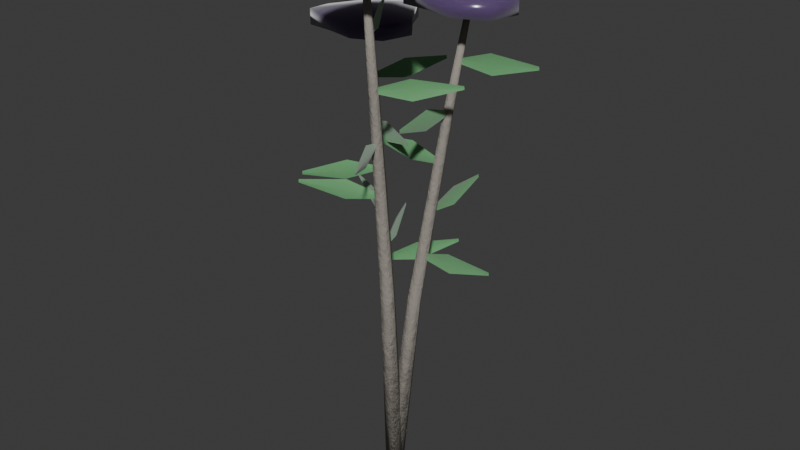# Source: shrub_elderberry.blend  (saved by Blender 5.2.44; exported with 4.5.12 LTS)
import bpy
from mathutils import Matrix  # noqa: F401  (used for matrix-valued properties, if any)

bpy.ops.wm.read_factory_settings(use_empty=True)
scene = bpy.context.scene
scene.name = 'Scene'

# ---- collections
col_collection = bpy.data.collections.new('Collection'); scene.collection.children.link(col_collection)

# ---- materials (node trees are filled in below, after node groups)
mat_m_elder_bark = bpy.data.materials.new('M_Elder_Bark')
mat_m_elder_leaf = bpy.data.materials.new('M_Elder_Leaf')
mat_m_elder_berry = bpy.data.materials.new('M_Elder_Berry')

# ---- material node trees
mat_m_elder_bark.use_nodes = True; mat_m_elder_bark.node_tree.nodes.clear()
_N = mat_m_elder_bark.node_tree.nodes; _L = mat_m_elder_bark.node_tree.links
n0 = _N.new('ShaderNodeBsdfPrincipled'); n0.name = 'Principled BSDF'; n0.location = (200, 0)
n0.inputs[0].default_value = (0.35, 0.32, 0.28, 1.0)
n0.inputs[2].default_value = 0.82
n0.inputs[10].default_value = 0.005
n0.inputs[13].default_value = 0.25
n1 = _N.new('ShaderNodeTexNoise'); n1.name = 'Noise Texture'; n1.location = (-400, -150)
n1.width = 160
n1.inputs[2].default_value = 18.0
n1.inputs[3].default_value = 6.0
n1.inputs[4].default_value = 0.75
n2 = _N.new('ShaderNodeBump'); n2.name = 'Bump'; n2.location = (-100, -150)
n2.inputs[0].default_value = 0.35
n2.inputs[1].default_value = 0.15
n3 = _N.new('ShaderNodeOutputMaterial'); n3.name = 'Material Output'; n3.location = (500, 0)
_L.new(n1.outputs[0], n2.inputs[3])
_L.new(n2.outputs[0], n0.inputs[5])
_L.new(n0.outputs[0], n3.inputs[0])
n3.is_active_output = True
mat_m_elder_leaf.use_nodes = True; mat_m_elder_leaf.node_tree.nodes.clear()
_N = mat_m_elder_leaf.node_tree.nodes; _L = mat_m_elder_leaf.node_tree.links
n0 = _N.new('ShaderNodeBsdfPrincipled'); n0.name = 'Principled BSDF'; n0.location = (200, 0)
n0.inputs[0].default_value = (0.16, 0.42, 0.18, 1.0)
n0.inputs[2].default_value = 0.45
n0.inputs[8].default_value = 0.4
n0.inputs[10].default_value = 0.03
n0.inputs[24].default_value = 0.4
n1 = _N.new('ShaderNodeOutputMaterial'); n1.name = 'Material Output'; n1.location = (500, 0)
_L.new(n0.outputs[0], n1.inputs[0])
n1.is_active_output = True
mat_m_elder_berry.use_nodes = True; mat_m_elder_berry.node_tree.nodes.clear()
_N = mat_m_elder_berry.node_tree.nodes; _L = mat_m_elder_berry.node_tree.links
n0 = _N.new('ShaderNodeBsdfPrincipled'); n0.name = 'Principled BSDF'; n0.location = (200, 0)
n0.inputs[0].default_value = (0.1, 0.06, 0.16, 1.0)
n0.inputs[2].default_value = 0.2
n0.inputs[8].default_value = 0.3
n0.inputs[9].default_value = (0.03, 0.028, 0.015)
n0.inputs[10].default_value = 0.03
n0.inputs[24].default_value = 0.4
n1 = _N.new('ShaderNodeOutputMaterial'); n1.name = 'Material Output'; n1.location = (500, 0)
_L.new(n0.outputs[0], n1.inputs[0])
n1.is_active_output = True

# ---- world
world_world = bpy.data.worlds.new('World'); scene.world = world_world
world_world.use_nodes = True; world_world.node_tree.nodes.clear()
_N = world_world.node_tree.nodes; _L = world_world.node_tree.links
n0 = _N.new('ShaderNodeOutputWorld'); n0.name = 'World Output'; n0.location = (200, 100)
n1 = _N.new('ShaderNodeBackground'); n1.name = 'Background'; n1.location = (-200, 100)
n1.inputs[0].default_value = (0.05088, 0.05088, 0.05088, 1.0)
_L.new(n1.outputs[0], n0.inputs[0])
n0.is_active_output = True
world_world.color = (0.05088, 0.05088, 0.05088)
world_world.sun_shadow_jitter_overblur = 0.0

# ---- meshes
me_flora_elderberry_mesh = bpy.data.meshes.new('Flora_Elderberry_Mesh')
me_flora_elderberry_mesh.from_pydata([(-0.04484, 0.0, 0.003821), (-0.02225, -0.03892, 0.003887), (0.02259, -0.03892, 6.522e-05), (0.04484, -5.504e-18, -0.003821), (0.02225, 0.03892, -0.003887), (-0.02259, 0.03892, -6.522e-05), (0.04318, 0.04504, 0.8834), (0.05924, 0.01736, 0.8834), (0.09106, 0.01732, 0.8801), (0.1068, 0.04496, 0.8766), (0.09076, 0.07264, 0.8766), (0.05894, 0.07268, 0.8799), (0.1657, 0.1126, 1.763), (0.1767, 0.09354, 1.763), (0.1985, 0.09347, 1.76), (0.2093, 0.1124, 1.757), (0.1983, 0.1315, 1.757), (0.1765, 0.1315, 1.76), (0.2361, 0.1501, 2.202), (0.2432, 0.1379, 2.202), (0.257, 0.1379, 2.2), (0.2639, 0.1499, 2.198), (0.2568, 0.1621, 2.198), (0.243, 0.1621, 2.2), (0.0, 0.0, 0.0), (0.25, 0.15, 2.2), (0.1032, 0.0595, 1.11), (0.1042, 0.0625, 1.1), (0.1052, 0.0595, 1.09), (0.2489, 0.0525, 1.16), (0.2534, 0.0625, 1.115), (0.2579, 0.0525, 1.07), (0.4517, 0.0605, 1.142), (0.4524, 0.0625, 1.135), (0.4532, 0.0605, 1.127), (0.1364, 0.07909, 1.33), (0.1333, 0.08, 1.32), (0.1363, 0.08108, 1.31), (0.1391, 0.225, 1.38), (0.129, 0.2292, 1.335), (0.1388, 0.234, 1.29), (0.1252, 0.4274, 1.362), (0.1232, 0.4281, 1.355), (0.1251, 0.4289, 1.347), (0.1633, 0.1006, 1.55), (0.1625, 0.0975, 1.54), (0.1613, 0.1004, 1.53), (0.01739, 0.09903, 1.6), (0.0135, 0.08879, 1.555), (0.008445, 0.09851, 1.51), (-0.1845, 0.07921, 1.582), (-0.1852, 0.07717, 1.575), (-0.186, 0.07912, 1.567), (0.1886, 0.1157, 1.77), (0.1917, 0.115, 1.76), (0.1888, 0.1137, 1.75), (0.1944, -0.0301, 1.82), (0.2047, -0.03368, 1.775), (0.1952, -0.03902, 1.73), (0.2201, -0.2314, 1.802), (0.2221, -0.2319, 1.795), (0.2202, -0.2328, 1.787), (0.2202, 0.1294, 1.99), (0.2208, 0.1325, 1.98), (0.2222, 0.1296, 1.97), (0.3658, 0.1394, 2.04), (0.3691, 0.1499, 1.995), (0.3747, 0.1405, 1.95), (0.5662, 0.171, 2.022), (0.5667, 0.1731, 2.015), (0.5677, 0.1712, 2.007), (0.25, 0.15, 2.3), (0.25, 0.15, 2.18), (0.4773, 0.15, 2.272), (0.3956, 0.2558, 2.265), (0.3252, 0.3813, 2.274), (0.1815, 0.3607, 2.271), (0.08691, 0.2685, 2.268), (0.04432, 0.15, 2.269), (0.04526, 0.001249, 2.275), (0.1914, -0.03049, 2.266), (0.3153, -0.05108, 2.269), (0.4372, 0.01397, 2.272), (0.4773, 0.15, 2.208), (0.3956, 0.2558, 2.215), (0.3252, 0.3813, 2.206), (0.1815, 0.3607, 2.209), (0.08691, 0.2685, 2.212), (0.04432, 0.15, 2.211), (0.04526, 0.001249, 2.205), (0.1914, -0.03049, 2.214), (0.3153, -0.05108, 2.211), (0.4372, 0.01397, 2.208), (-0.04472, 0.0, -0.005031), (-0.02268, -0.03886, 0.0003629), (0.02204, -0.03886, 0.005394), (0.04472, -5.496e-18, 0.005031), (0.02268, 0.03886, -0.0003629), (-0.02204, 0.03886, -0.005394), (-0.1217, 0.05992, 0.7956), (-0.1061, 0.03237, 0.8003), (-0.07444, 0.03245, 0.8048), (-0.05831, 0.06008, 0.8044), (-0.07387, 0.08763, 0.7997), (-0.1056, 0.08755, 0.7952), (-0.2467, 0.1499, 1.596), (-0.2361, 0.131, 1.6), (-0.2144, 0.1311, 1.604), (-0.2033, 0.1501, 1.604), (-0.2139, 0.169, 1.6), (-0.2356, 0.1689, 1.596), (-0.3138, 0.1999, 1.997), (-0.3071, 0.1879, 2.0), (-0.2933, 0.188, 2.003), (-0.2862, 0.2001, 2.003), (-0.2929, 0.2121, 2.0), (-0.3067, 0.212, 1.997), (0.0, 0.0, 0.0), (-0.3, 0.2, 2.0), (-0.123, 0.08088, 1.01), (-0.125, 0.08333, 1.0), (-0.1219, 0.08255, 0.99), (-0.03836, 0.1998, 1.06), (-0.04436, 0.2089, 1.015), (-0.03352, 0.2073, 0.9701), (0.06445, 0.3747, 1.042), (0.06317, 0.3764, 1.035), (0.06525, 0.3759, 1.027), (-0.1576, 0.1087, 1.21), (-0.16, 0.1067, 1.2), (-0.1593, 0.1098, 1.19), (-0.2789, 0.1899, 1.26), (-0.2879, 0.1836, 1.215), (-0.2866, 0.1945, 1.17), (-0.4568, 0.2875, 1.242), (-0.4584, 0.2862, 1.235), (-0.458, 0.2883, 1.227), (-0.1971, 0.1323, 1.41), (-0.195, 0.13, 1.4), (-0.1981, 0.1306, 1.39), (-0.2747, 0.008718, 1.46), (-0.2682, -8.754e-05, 1.415), (-0.2791, 0.0009124, 1.37), (-0.3671, -0.1719, 1.442), (-0.3657, -0.1735, 1.435), (-0.3678, -0.1732, 1.427), (-0.2323, 0.1511, 1.61), (-0.23, 0.1533, 1.6), (-0.2305, 0.1502, 1.59), (-0.1064, 0.07721, 1.66), (-0.09783, 0.08399, 1.615), (-0.09851, 0.07305, 1.57), (0.0768, -0.009895, 1.642), (0.07839, -0.00847, 1.635), (0.07813, -0.01059, 1.627), (-0.2627, 0.1745, 1.81), (-0.265, 0.1767, 1.8), (-0.2619, 0.1762, 1.79), (-0.1925, 0.3024, 1.86), (-0.1995, 0.3108, 1.815), (-0.1886, 0.3104, 1.77), (-0.1108, 0.4881, 1.842), (-0.1123, 0.4897, 1.835), (-0.1101, 0.4894, 1.827), (-0.3, 0.2, 2.1), (-0.3, 0.2, 1.98), (-0.07267, 0.2, 2.072), (-0.1544, 0.3058, 2.065), (-0.2248, 0.4313, 2.074), (-0.3685, 0.4107, 2.071), (-0.4631, 0.3185, 2.068), (-0.5057, 0.2, 2.069), (-0.5047, 0.05125, 2.075), (-0.3586, 0.01951, 2.066), (-0.2347, -0.001076, 2.069), (-0.1128, 0.06397, 2.072), (-0.07267, 0.2, 2.008), (-0.1544, 0.3058, 2.015), (-0.2248, 0.4313, 2.006), (-0.3685, 0.4107, 2.009), (-0.4631, 0.3185, 2.012), (-0.5057, 0.2, 2.011), (-0.5047, 0.05125, 2.005), (-0.3586, 0.01951, 2.014), (-0.2347, -0.001076, 2.011), (-0.1128, 0.06397, 2.008), (-0.04498, 0.0, 0.001406), (-0.0226, -0.03882, -0.002691), (0.02238, -0.03882, -0.004096), (0.04498, -5.49e-18, -0.001406), (0.0226, 0.03882, 0.002691), (-0.02238, 0.03882, 0.004096), (-0.001976, -0.08403, 0.9612), (0.01392, -0.1116, 0.9576), (0.04589, -0.1115, 0.9564), (0.06198, -0.08397, 0.9588), (0.04608, -0.05644, 0.9624), (0.01411, -0.05646, 0.9636), (0.05303, -0.21, 1.921), (0.06393, -0.2289, 1.918), (0.0859, -0.2289, 1.917), (0.09697, -0.21, 1.919), (0.08607, -0.1911, 1.922), (0.0641, -0.1911, 1.923), (0.08602, -0.28, 2.401), (0.09295, -0.292, 2.399), (0.1069, -0.292, 2.398), (0.114, -0.28, 2.399), (0.107, -0.268, 2.401), (0.09307, -0.268, 2.402), (0.0, 0.0, 0.0), (0.1, -0.28, 2.4), (0.04481, -0.1163, 1.21), (0.04167, -0.1167, 1.2), (0.04398, -0.1145, 1.19), (-0.009489, 0.01914, 1.26), (-0.02045, 0.01905, 1.215), (-0.01322, 0.02728, 1.17), (-0.1011, 0.2002, 1.242), (-0.1033, 0.2, 1.235), (-0.1018, 0.2015, 1.227), (0.0529, -0.1462, 1.45), (0.05333, -0.1493, 1.44), (0.05111, -0.1471, 1.43), (-0.08092, -0.2044, 1.5), (-0.08051, -0.2154, 1.455), (-0.08895, -0.2084, 1.41), (-0.2592, -0.3013, 1.482), (-0.259, -0.3034, 1.475), (-0.2605, -0.302, 1.467), (0.06188, -0.1825, 1.69), (0.065, -0.182, 1.68), (0.06282, -0.1843, 1.67), (0.124, -0.3146, 1.74), (0.1349, -0.3139, 1.695), (0.1282, -0.3225, 1.65), (0.2261, -0.49, 1.722), (0.2282, -0.4897, 1.715), (0.2267, -0.4913, 1.707), (0.07728, -0.2178, 1.93), (0.07667, -0.2147, 1.92), (0.07901, -0.2168, 1.91), (0.2075, -0.1518, 1.98), (0.2064, -0.1409, 1.935), (0.2153, -0.1474, 1.89), (0.3798, -0.04469, 1.962), (0.3794, -0.04259, 1.955), (0.3811, -0.04396, 1.947), (0.09141, -0.2466, 2.17), (0.08833, -0.2473, 2.16), (0.09038, -0.2449, 2.15), (0.0217, -0.1184, 2.22), (0.01083, -0.1198, 2.175), (0.01705, -0.1108, 2.13), (-0.09042, 0.05069, 2.202), (-0.09252, 0.05029, 2.195), (-0.09119, 0.05197, 2.187), (0.1, -0.28, 2.5), (0.1, -0.28, 2.38), (0.3273, -0.28, 2.472), (0.2456, -0.1742, 2.465), (0.1752, -0.04867, 2.474), (0.03153, -0.06926, 2.471), (-0.06309, -0.1615, 2.468), (-0.1057, -0.28, 2.469), (-0.1047, -0.4288, 2.475), (0.04136, -0.4605, 2.466), (0.1653, -0.4811, 2.469), (0.2872, -0.416, 2.472), (0.3273, -0.28, 2.408), (0.2456, -0.1742, 2.415), (0.1752, -0.04867, 2.406), (0.03153, -0.06926, 2.409), (-0.06309, -0.1615, 2.412), (-0.1057, -0.28, 2.411), (-0.1047, -0.4288, 2.405), (0.04136, -0.4605, 2.414), (0.1653, -0.4811, 2.411), (0.2872, -0.416, 2.408)], [], [(0, 1, 7, 6), (1, 2, 8, 7), (2, 3, 9, 8), (3, 4, 10, 9), (4, 5, 11, 10), (5, 0, 6, 11), (6, 7, 13, 12), (7, 8, 14, 13), (8, 9, 15, 14), (9, 10, 16, 15), (10, 11, 17, 16), (11, 6, 12, 17), (12, 13, 19, 18), (13, 14, 20, 19), (14, 15, 21, 20), (15, 16, 22, 21), (16, 17, 23, 22), (17, 12, 18, 23), (24, 1, 0), (24, 2, 1), (24, 3, 2), (24, 4, 3), (24, 5, 4), (24, 0, 5), (25, 18, 19), (25, 19, 20), (25, 20, 21), (25, 21, 22), (25, 22, 23), (25, 23, 18), (26, 27, 30, 29), (27, 28, 31, 30), (29, 30, 33, 32), (30, 31, 34, 33), (35, 36, 39, 38), (36, 37, 40, 39), (38, 39, 42, 41), (39, 40, 43, 42), (44, 45, 48, 47), (45, 46, 49, 48), (47, 48, 51, 50), (48, 49, 52, 51), (53, 54, 57, 56), (54, 55, 58, 57), (56, 57, 60, 59), (57, 58, 61, 60), (62, 63, 66, 65), (63, 64, 67, 66), (65, 66, 69, 68), (66, 67, 70, 69), (71, 73, 74), (71, 74, 75), (71, 75, 76), (71, 76, 77), (71, 77, 78), (71, 78, 79), (71, 79, 80), (71, 80, 81), (71, 81, 82), (71, 82, 73), (73, 83, 84, 74), (74, 84, 85, 75), (75, 85, 86, 76), (76, 86, 87, 77), (77, 87, 88, 78), (78, 88, 89, 79), (79, 89, 90, 80), (80, 90, 91, 81), (81, 91, 92, 82), (82, 92, 83, 73), (72, 84, 83), (72, 85, 84), (72, 86, 85), (72, 87, 86), (72, 88, 87), (72, 89, 88), (72, 90, 89), (72, 91, 90), (72, 92, 91), (72, 83, 92), (93, 94, 100, 99), (94, 95, 101, 100), (95, 96, 102, 101), (96, 97, 103, 102), (97, 98, 104, 103), (98, 93, 99, 104), (99, 100, 106, 105), (100, 101, 107, 106), (101, 102, 108, 107), (102, 103, 109, 108), (103, 104, 110, 109), (104, 99, 105, 110), (105, 106, 112, 111), (106, 107, 113, 112), (107, 108, 114, 113), (108, 109, 115, 114), (109, 110, 116, 115), (110, 105, 111, 116), (117, 94, 93), (117, 95, 94), (117, 96, 95), (117, 97, 96), (117, 98, 97), (117, 93, 98), (118, 111, 112), (118, 112, 113), (118, 113, 114), (118, 114, 115), (118, 115, 116), (118, 116, 111), (119, 120, 123, 122), (120, 121, 124, 123), (122, 123, 126, 125), (123, 124, 127, 126), (128, 129, 132, 131), (129, 130, 133, 132), (131, 132, 135, 134), (132, 133, 136, 135), (137, 138, 141, 140), (138, 139, 142, 141), (140, 141, 144, 143), (141, 142, 145, 144), (146, 147, 150, 149), (147, 148, 151, 150), (149, 150, 153, 152), (150, 151, 154, 153), (155, 156, 159, 158), (156, 157, 160, 159), (158, 159, 162, 161), (159, 160, 163, 162), (164, 166, 167), (164, 167, 168), (164, 168, 169), (164, 169, 170), (164, 170, 171), (164, 171, 172), (164, 172, 173), (164, 173, 174), (164, 174, 175), (164, 175, 166), (166, 176, 177, 167), (167, 177, 178, 168), (168, 178, 179, 169), (169, 179, 180, 170), (170, 180, 181, 171), (171, 181, 182, 172), (172, 182, 183, 173), (173, 183, 184, 174), (174, 184, 185, 175), (175, 185, 176, 166), (165, 177, 176), (165, 178, 177), (165, 179, 178), (165, 180, 179), (165, 181, 180), (165, 182, 181), (165, 183, 182), (165, 184, 183), (165, 185, 184), (165, 176, 185), (186, 187, 193, 192), (187, 188, 194, 193), (188, 189, 195, 194), (189, 190, 196, 195), (190, 191, 197, 196), (191, 186, 192, 197), (192, 193, 199, 198), (193, 194, 200, 199), (194, 195, 201, 200), (195, 196, 202, 201), (196, 197, 203, 202), (197, 192, 198, 203), (198, 199, 205, 204), (199, 200, 206, 205), (200, 201, 207, 206), (201, 202, 208, 207), (202, 203, 209, 208), (203, 198, 204, 209), (210, 187, 186), (210, 188, 187), (210, 189, 188), (210, 190, 189), (210, 191, 190), (210, 186, 191), (211, 204, 205), (211, 205, 206), (211, 206, 207), (211, 207, 208), (211, 208, 209), (211, 209, 204), (212, 213, 216, 215), (213, 214, 217, 216), (215, 216, 219, 218), (216, 217, 220, 219), (221, 222, 225, 224), (222, 223, 226, 225), (224, 225, 228, 227), (225, 226, 229, 228), (230, 231, 234, 233), (231, 232, 235, 234), (233, 234, 237, 236), (234, 235, 238, 237), (239, 240, 243, 242), (240, 241, 244, 243), (242, 243, 246, 245), (243, 244, 247, 246), (248, 249, 252, 251), (249, 250, 253, 252), (251, 252, 255, 254), (252, 253, 256, 255), (257, 259, 260), (257, 260, 261), (257, 261, 262), (257, 262, 263), (257, 263, 264), (257, 264, 265), (257, 265, 266), (257, 266, 267), (257, 267, 268), (257, 268, 259), (259, 269, 270, 260), (260, 270, 271, 261), (261, 271, 272, 262), (262, 272, 273, 263), (263, 273, 274, 264), (264, 274, 275, 265), (265, 275, 276, 266), (266, 276, 277, 267), (267, 277, 278, 268), (268, 278, 269, 259), (258, 270, 269), (258, 271, 270), (258, 272, 271), (258, 273, 272), (258, 274, 273), (258, 275, 274), (258, 276, 275), (258, 277, 276), (258, 278, 277), (258, 269, 278)])
me_flora_elderberry_mesh.polygons.foreach_set('use_smooth', [True] * 240)
me_flora_elderberry_mesh.polygons.foreach_set('material_index', [0, 0, 0, 0, 0, 0, 0, 0, 0, 0, 0, 0, 0, 0, 0, 0, 0, 0, 0, 0, 0, 0, 0, 0, 0, 0, 0, 0, 0, 0, 1, 1, 1, 1, 1, 1, 1, 1, 1, 1, 1, 1, 1, 1, 1, 1, 1, 1, 1, 1, 2, 2, 2, 2, 2, 2, 2, 2, 2, 2, 2, 2, 2, 2, 2, 2, 2, 2, 2, 2, 2, 2, 2, 2, 2, 2, 2, 2, 2, 2, 0, 0, 0, 0, 0, 0, 0, 0, 0, 0, 0, 0, 0, 0, 0, 0, 0, 0, 0, 0, 0, 0, 0, 0, 0, 0, 0, 0, 0, 0, 1, 1, 1, 1, 1, 1, 1, 1, 1, 1, 1, 1, 1, 1, 1, 1, 1, 1, 1, 1, 2, 2, 2, 2, 2, 2, 2, 2, 2, 2, 2, 2, 2, 2, 2, 2, 2, 2, 2, 2, 2, 2, 2, 2, 2, 2, 2, 2, 2, 2, 0, 0, 0, 0, 0, 0, 0, 0, 0, 0, 0, 0, 0, 0, 0, 0, 0, 0, 0, 0, 0, 0, 0, 0, 0, 0, 0, 0, 0, 0, 1, 1, 1, 1, 1, 1, 1, 1, 1, 1, 1, 1, 1, 1, 1, 1, 1, 1, 1, 1, 2, 2, 2, 2, 2, 2, 2, 2, 2, 2, 2, 2, 2, 2, 2, 2, 2, 2, 2, 2, 2, 2, 2, 2, 2, 2, 2, 2, 2, 2])
me_flora_elderberry_mesh.materials.append(mat_m_elder_bark)
me_flora_elderberry_mesh.materials.append(mat_m_elder_leaf)
me_flora_elderberry_mesh.materials.append(mat_m_elder_berry)
me_flora_elderberry_mesh.update()

# ---- objects
ob_flora_elderberry = bpy.data.objects.new('Flora_Elderberry', me_flora_elderberry_mesh)

# ---- transforms, parenting, visibility, modifiers, constraints
ob_flora_elderberry.location = (0.0, 0.0, 0.0)

# ---- collection membership
scene.collection.objects.link(ob_flora_elderberry)

# ---- scene / render settings (as saved in the file)
scene.frame_start = 1; scene.frame_end = 250; scene.frame_set(1)
scene.render.engine = 'BLENDER_EEVEE_NEXT'
scene.render.bake_bias = 0.0
scene.render.bake_samples = 0
scene.render.compositor_device = 'GPU'
scene.eevee.use_volume_custom_range = False
scene.eevee.fast_gi_thickness_near = 0.1
scene.eevee.fast_gi_thickness_far = 0.0
scene.eevee.ray_tracing_options.screen_trace_thickness = 0.1
bpy.context.view_layer.update()

# ---- added for rendering (the .blend has no active camera and no usable light): camera, sun
cam_auto = bpy.data.cameras.new('AutoCamera')
cam_auto.lens = 50.0
cam_auto.sensor_width = 36.0
cam_auto.clip_end = 1000.0
ob_auto_camera = bpy.data.objects.new('AutoCamera', cam_auto)
scene.collection.objects.link(ob_auto_camera)
ob_auto_camera.location = (2.71118, -3.21702, 3.39144)
ob_auto_camera.rotation_euler = (1.09748, -7.21219e-08, 0.694738)
scene.camera = ob_auto_camera
light_auto_sun = bpy.data.lights.new('AutoSun', 'SUN')
light_auto_sun.energy = 3.0
light_auto_sun.angle = 0.0523599
ob_auto_sun = bpy.data.objects.new('AutoSun', light_auto_sun)
scene.collection.objects.link(ob_auto_sun)
ob_auto_sun.rotation_euler = (0.872665, 0.174533, 0.523599)
bpy.context.view_layer.update()

